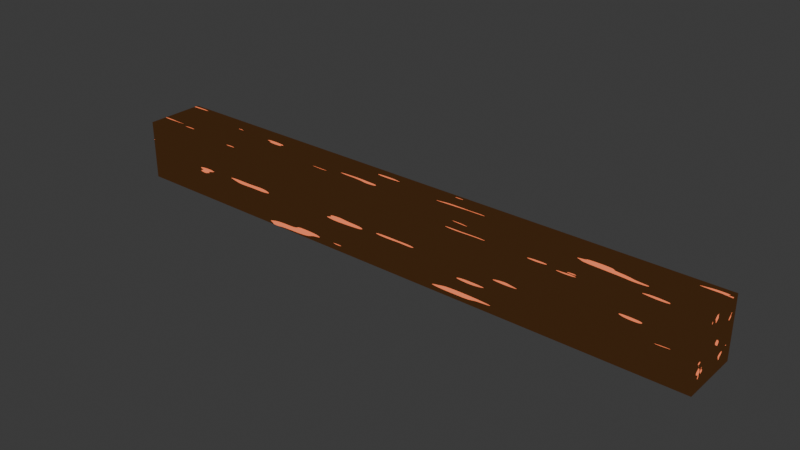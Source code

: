 # Source: untitled.blend  (saved by Blender 4.3.34; exported with 4.5.12 LTS)
import bpy
from mathutils import Matrix  # noqa: F401  (used for matrix-valued properties, if any)

bpy.ops.wm.read_factory_settings(use_empty=True)
scene = bpy.context.scene
scene.name = 'Scene'

# ---- collections
col_collection = bpy.data.collections.new('Collection'); scene.collection.children.link(col_collection)

# ---- materials (node trees are filled in below, after node groups)
mat_material_001 = bpy.data.materials.new('Material.001')

# ---- material node trees
mat_material_001.use_nodes = True; mat_material_001.node_tree.nodes.clear()
_N = mat_material_001.node_tree.nodes; _L = mat_material_001.node_tree.links
n0 = _N.new('ShaderNodeOutputMaterial'); n0.name = 'Material Output'; n0.location = (300, 300)
n1 = _N.new('ShaderNodeValToRGB'); n1.name = 'Color Ramp'; n1.location = (-27, 274)
n1.color_ramp.interpolation = 'CONSTANT'
while len(n1.color_ramp.elements) > 1: n1.color_ramp.elements.remove(n1.color_ramp.elements[-1])
n1.color_ramp.elements[0].position = 0.0; n1.color_ramp.elements[0].color = (0.04712, 0.02012, 0.007171, 1.0)
_e = n1.color_ramp.elements.new(0.6455); _e.color = (1.0, 0.2273, 0.09621, 1.0)
n2 = _N.new('ShaderNodeTexNoise'); n2.name = 'Noise Texture'; n2.location = (-349, 218)
_L.new(n1.outputs[0], n0.inputs[0])
_L.new(n2.outputs[0], n1.inputs[0])
n0.is_active_output = True

# ---- world
world_world = bpy.data.worlds.new('World'); scene.world = world_world
world_world.use_nodes = True; world_world.node_tree.nodes.clear()
_N = world_world.node_tree.nodes; _L = world_world.node_tree.links
n0 = _N.new('ShaderNodeOutputWorld'); n0.name = 'World Output'; n0.location = (300, 300)
n1 = _N.new('ShaderNodeBackground'); n1.name = 'Background'; n1.location = (10, 300)
n1.inputs[0].default_value = (0.05088, 0.05088, 0.05088, 1.0)
_L.new(n1.outputs[0], n0.inputs[0])
n0.is_active_output = True
world_world.color = (0.05088, 0.05088, 0.05088)
world_world.sun_shadow_jitter_overblur = 0.0

# ---- meshes
me_cube_004 = bpy.data.meshes.new('Cube.004')
me_cube_004.from_pydata([(-1.0, -1.0, -1.0), (-1.0, -1.0, 1.0), (-1.0, 1.0, -1.0), (-1.0, 1.0, 1.0), (1.0, -1.0, -1.0), (1.0, -1.0, 1.0), (1.0, 1.0, -1.0), (1.0, 1.0, 1.0)], [], [(0, 1, 3, 2), (2, 3, 7, 6), (6, 7, 5, 4), (4, 5, 1, 0), (2, 6, 4, 0), (7, 3, 1, 5)])
_uv = me_cube_004.uv_layers.new(name='UVMap')
_uv.uv.foreach_set('vector', [0.375, 0.0, 0.625, 0.0, 0.625, 0.25, 0.375, 0.25, 0.375, 0.25, 0.625, 0.25, 0.625, 0.5, 0.375, 0.5, 0.375, 0.5, 0.625, 0.5, 0.625, 0.75, 0.375, 0.75, 0.375, 0.75, 0.625, 0.75, 0.625, 1.0, 0.375, 1.0, 0.125, 0.5, 0.375, 0.5, 0.375, 0.75, 0.125, 0.75, 0.625, 0.5, 0.875, 0.5, 0.875, 0.75, 0.625, 0.75])
me_cube_004.materials.append(mat_material_001)
me_cube_004.update()

# ---- objects
ob_cube = bpy.data.objects.new('Cube', me_cube_004)

# ---- transforms, parenting, visibility, modifiers, constraints
ob_cube.location = (0.0, 0.0, 0.0)
ob_cube.scale = (1.0, 0.1, 0.1)

# ---- collection membership
col_collection.objects.link(ob_cube)

# ---- scene / render settings (as saved in the file)
scene.frame_start = 1; scene.frame_end = 250; scene.frame_set(1)
scene.render.engine = 'BLENDER_EEVEE_NEXT'
bpy.context.view_layer.update()

# ---- added for rendering (the .blend has no active camera and no usable light): camera, sun
cam_auto = bpy.data.cameras.new('AutoCamera')
cam_auto.lens = 50.0
cam_auto.sensor_width = 36.0
cam_auto.clip_end = 1000.0
ob_auto_camera = bpy.data.objects.new('AutoCamera', cam_auto)
scene.collection.objects.link(ob_auto_camera)
ob_auto_camera.location = (1.86886, -2.24264, 1.49509)
ob_auto_camera.rotation_euler = (1.09748, -7.21219e-08, 0.694738)
scene.camera = ob_auto_camera
light_auto_sun = bpy.data.lights.new('AutoSun', 'SUN')
light_auto_sun.energy = 3.0
light_auto_sun.angle = 0.0523599
ob_auto_sun = bpy.data.objects.new('AutoSun', light_auto_sun)
scene.collection.objects.link(ob_auto_sun)
ob_auto_sun.rotation_euler = (0.872665, 0.174533, 0.523599)
bpy.context.view_layer.update()
